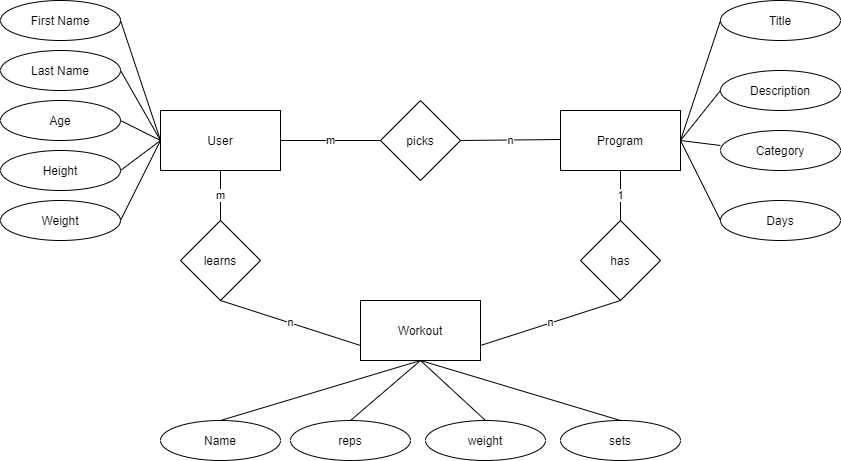

The diagram above was exported from draw.io. Its source (the exported page's mxGraphModel, read from the mxfile embedded in the PNG):
<mxGraphModel dx="1422" dy="822" grid="1" gridSize="10" guides="1" tooltips="1" connect="1" arrows="1" fold="1" page="1" pageScale="1" pageWidth="850" pageHeight="1100" math="0" shadow="0">
  <root>
    <mxCell id="0" />
    <mxCell id="1" parent="0" />
    <mxCell id="NGHMS6nd_nQmpizu9X-5-1" value="User" style="rounded=0;whiteSpace=wrap;html=1;" vertex="1" parent="1">
      <mxGeometry x="160" y="370" width="120" height="60" as="geometry" />
    </mxCell>
    <mxCell id="NGHMS6nd_nQmpizu9X-5-2" value="Workout" style="rounded=0;whiteSpace=wrap;html=1;" vertex="1" parent="1">
      <mxGeometry x="360" y="560" width="120" height="60" as="geometry" />
    </mxCell>
    <mxCell id="NGHMS6nd_nQmpizu9X-5-3" value="Program" style="rounded=0;whiteSpace=wrap;html=1;" vertex="1" parent="1">
      <mxGeometry x="560" y="370" width="120" height="60" as="geometry" />
    </mxCell>
    <mxCell id="NGHMS6nd_nQmpizu9X-5-4" value="picks" style="rhombus;whiteSpace=wrap;html=1;" vertex="1" parent="1">
      <mxGeometry x="380" y="360" width="80" height="80" as="geometry" />
    </mxCell>
    <mxCell id="NGHMS6nd_nQmpizu9X-5-5" value="has" style="rhombus;whiteSpace=wrap;html=1;" vertex="1" parent="1">
      <mxGeometry x="580" y="480" width="80" height="80" as="geometry" />
    </mxCell>
    <mxCell id="NGHMS6nd_nQmpizu9X-5-6" value="learns" style="rhombus;whiteSpace=wrap;html=1;" vertex="1" parent="1">
      <mxGeometry x="180" y="480" width="80" height="80" as="geometry" />
    </mxCell>
    <mxCell id="NGHMS6nd_nQmpizu9X-5-7" value="n" style="endArrow=none;html=1;exitX=1;exitY=0.75;exitDx=0;exitDy=0;" edge="1" parent="1" source="NGHMS6nd_nQmpizu9X-5-2">
      <mxGeometry width="50" height="50" relative="1" as="geometry">
        <mxPoint x="570" y="610" as="sourcePoint" />
        <mxPoint x="620" y="560" as="targetPoint" />
      </mxGeometry>
    </mxCell>
    <mxCell id="NGHMS6nd_nQmpizu9X-5-8" value="1" style="endArrow=none;html=1;exitX=0.5;exitY=0;exitDx=0;exitDy=0;entryX=0.5;entryY=1;entryDx=0;entryDy=0;" edge="1" parent="1" source="NGHMS6nd_nQmpizu9X-5-5" target="NGHMS6nd_nQmpizu9X-5-3">
      <mxGeometry width="50" height="50" relative="1" as="geometry">
        <mxPoint x="570" y="610" as="sourcePoint" />
        <mxPoint x="650" y="580" as="targetPoint" />
      </mxGeometry>
    </mxCell>
    <mxCell id="NGHMS6nd_nQmpizu9X-5-9" value="n" style="endArrow=none;html=1;" edge="1" parent="1">
      <mxGeometry width="50" height="50" relative="1" as="geometry">
        <mxPoint x="460" y="400" as="sourcePoint" />
        <mxPoint x="560" y="399" as="targetPoint" />
      </mxGeometry>
    </mxCell>
    <mxCell id="NGHMS6nd_nQmpizu9X-5-10" value="m" style="endArrow=none;html=1;exitX=1;exitY=0.5;exitDx=0;exitDy=0;" edge="1" parent="1" source="NGHMS6nd_nQmpizu9X-5-1">
      <mxGeometry width="50" height="50" relative="1" as="geometry">
        <mxPoint x="330" y="450" as="sourcePoint" />
        <mxPoint x="380" y="400" as="targetPoint" />
      </mxGeometry>
    </mxCell>
    <mxCell id="NGHMS6nd_nQmpizu9X-5-11" value="n" style="endArrow=none;html=1;exitX=0;exitY=0.75;exitDx=0;exitDy=0;" edge="1" parent="1" source="NGHMS6nd_nQmpizu9X-5-2">
      <mxGeometry width="50" height="50" relative="1" as="geometry">
        <mxPoint x="170" y="610" as="sourcePoint" />
        <mxPoint x="220" y="560" as="targetPoint" />
      </mxGeometry>
    </mxCell>
    <mxCell id="NGHMS6nd_nQmpizu9X-5-12" value="m" style="endArrow=none;html=1;entryX=0.5;entryY=1;entryDx=0;entryDy=0;" edge="1" parent="1" target="NGHMS6nd_nQmpizu9X-5-1">
      <mxGeometry width="50" height="50" relative="1" as="geometry">
        <mxPoint x="220" y="480" as="sourcePoint" />
        <mxPoint x="270" y="430" as="targetPoint" />
      </mxGeometry>
    </mxCell>
    <mxCell id="NGHMS6nd_nQmpizu9X-5-14" value="Age" style="ellipse;whiteSpace=wrap;html=1;" vertex="1" parent="1">
      <mxGeometry y="360" width="120" height="40" as="geometry" />
    </mxCell>
    <mxCell id="NGHMS6nd_nQmpizu9X-5-15" value="First Name" style="ellipse;whiteSpace=wrap;html=1;" vertex="1" parent="1">
      <mxGeometry y="260" width="120" height="40" as="geometry" />
    </mxCell>
    <mxCell id="NGHMS6nd_nQmpizu9X-5-16" value="Weight" style="ellipse;whiteSpace=wrap;html=1;" vertex="1" parent="1">
      <mxGeometry y="460" width="120" height="40" as="geometry" />
    </mxCell>
    <mxCell id="NGHMS6nd_nQmpizu9X-5-17" value="Height" style="ellipse;whiteSpace=wrap;html=1;" vertex="1" parent="1">
      <mxGeometry y="410" width="120" height="40" as="geometry" />
    </mxCell>
    <mxCell id="NGHMS6nd_nQmpizu9X-5-18" value="Last Name" style="ellipse;whiteSpace=wrap;html=1;" vertex="1" parent="1">
      <mxGeometry y="310" width="120" height="40" as="geometry" />
    </mxCell>
    <mxCell id="NGHMS6nd_nQmpizu9X-5-19" value="Days" style="ellipse;whiteSpace=wrap;html=1;" vertex="1" parent="1">
      <mxGeometry x="720" y="460" width="120" height="40" as="geometry" />
    </mxCell>
    <mxCell id="NGHMS6nd_nQmpizu9X-5-20" value="Category" style="ellipse;whiteSpace=wrap;html=1;" vertex="1" parent="1">
      <mxGeometry x="720" y="390" width="120" height="40" as="geometry" />
    </mxCell>
    <mxCell id="NGHMS6nd_nQmpizu9X-5-21" value="Description" style="ellipse;whiteSpace=wrap;html=1;" vertex="1" parent="1">
      <mxGeometry x="720" y="330" width="120" height="40" as="geometry" />
    </mxCell>
    <mxCell id="NGHMS6nd_nQmpizu9X-5-22" value="Title" style="ellipse;whiteSpace=wrap;html=1;" vertex="1" parent="1">
      <mxGeometry x="720" y="260" width="120" height="40" as="geometry" />
    </mxCell>
    <mxCell id="NGHMS6nd_nQmpizu9X-5-23" value="weight" style="ellipse;whiteSpace=wrap;html=1;" vertex="1" parent="1">
      <mxGeometry x="425" y="680" width="120" height="40" as="geometry" />
    </mxCell>
    <mxCell id="NGHMS6nd_nQmpizu9X-5-24" value="reps" style="ellipse;whiteSpace=wrap;html=1;" vertex="1" parent="1">
      <mxGeometry x="290" y="680" width="120" height="40" as="geometry" />
    </mxCell>
    <mxCell id="NGHMS6nd_nQmpizu9X-5-25" value="Name" style="ellipse;whiteSpace=wrap;html=1;" vertex="1" parent="1">
      <mxGeometry x="160" y="680" width="120" height="40" as="geometry" />
    </mxCell>
    <mxCell id="NGHMS6nd_nQmpizu9X-5-29" value="" style="endArrow=none;html=1;entryX=0;entryY=0.5;entryDx=0;entryDy=0;" edge="1" parent="1" target="NGHMS6nd_nQmpizu9X-5-1">
      <mxGeometry width="50" height="50" relative="1" as="geometry">
        <mxPoint x="120" y="280" as="sourcePoint" />
        <mxPoint x="170" y="230" as="targetPoint" />
      </mxGeometry>
    </mxCell>
    <mxCell id="NGHMS6nd_nQmpizu9X-5-30" value="" style="endArrow=none;html=1;entryX=0;entryY=0.5;entryDx=0;entryDy=0;" edge="1" parent="1" target="NGHMS6nd_nQmpizu9X-5-1">
      <mxGeometry width="50" height="50" relative="1" as="geometry">
        <mxPoint x="120" y="330" as="sourcePoint" />
        <mxPoint x="170" y="280" as="targetPoint" />
      </mxGeometry>
    </mxCell>
    <mxCell id="NGHMS6nd_nQmpizu9X-5-31" value="" style="endArrow=none;html=1;entryX=0;entryY=0.5;entryDx=0;entryDy=0;" edge="1" parent="1" target="NGHMS6nd_nQmpizu9X-5-1">
      <mxGeometry width="50" height="50" relative="1" as="geometry">
        <mxPoint x="120" y="380" as="sourcePoint" />
        <mxPoint x="170" y="330" as="targetPoint" />
      </mxGeometry>
    </mxCell>
    <mxCell id="NGHMS6nd_nQmpizu9X-5-32" value="" style="endArrow=none;html=1;" edge="1" parent="1">
      <mxGeometry width="50" height="50" relative="1" as="geometry">
        <mxPoint x="120" y="430" as="sourcePoint" />
        <mxPoint x="160" y="400" as="targetPoint" />
      </mxGeometry>
    </mxCell>
    <mxCell id="NGHMS6nd_nQmpizu9X-5-33" value="" style="endArrow=none;html=1;entryX=0;entryY=0.5;entryDx=0;entryDy=0;" edge="1" parent="1" target="NGHMS6nd_nQmpizu9X-5-1">
      <mxGeometry width="50" height="50" relative="1" as="geometry">
        <mxPoint x="120" y="480" as="sourcePoint" />
        <mxPoint x="170" y="430" as="targetPoint" />
      </mxGeometry>
    </mxCell>
    <mxCell id="NGHMS6nd_nQmpizu9X-5-34" value="" style="endArrow=none;html=1;" edge="1" parent="1">
      <mxGeometry width="50" height="50" relative="1" as="geometry">
        <mxPoint x="680" y="400" as="sourcePoint" />
        <mxPoint x="720" y="280" as="targetPoint" />
      </mxGeometry>
    </mxCell>
    <mxCell id="NGHMS6nd_nQmpizu9X-5-35" value="" style="endArrow=none;html=1;" edge="1" parent="1">
      <mxGeometry width="50" height="50" relative="1" as="geometry">
        <mxPoint x="680" y="400" as="sourcePoint" />
        <mxPoint x="720" y="350" as="targetPoint" />
      </mxGeometry>
    </mxCell>
    <mxCell id="NGHMS6nd_nQmpizu9X-5-36" value="" style="endArrow=none;html=1;exitX=1;exitY=0.5;exitDx=0;exitDy=0;" edge="1" parent="1" source="NGHMS6nd_nQmpizu9X-5-3">
      <mxGeometry width="50" height="50" relative="1" as="geometry">
        <mxPoint x="670" y="455" as="sourcePoint" />
        <mxPoint x="720" y="405" as="targetPoint" />
      </mxGeometry>
    </mxCell>
    <mxCell id="NGHMS6nd_nQmpizu9X-5-37" value="" style="endArrow=none;html=1;exitX=1;exitY=0.5;exitDx=0;exitDy=0;" edge="1" parent="1" source="NGHMS6nd_nQmpizu9X-5-3">
      <mxGeometry width="50" height="50" relative="1" as="geometry">
        <mxPoint x="670" y="530" as="sourcePoint" />
        <mxPoint x="720" y="480" as="targetPoint" />
      </mxGeometry>
    </mxCell>
    <mxCell id="NGHMS6nd_nQmpizu9X-5-38" value="" style="endArrow=none;html=1;entryX=0.5;entryY=1;entryDx=0;entryDy=0;exitX=0.5;exitY=0;exitDx=0;exitDy=0;" edge="1" parent="1" source="NGHMS6nd_nQmpizu9X-5-23" target="NGHMS6nd_nQmpizu9X-5-2">
      <mxGeometry width="50" height="50" relative="1" as="geometry">
        <mxPoint x="540" y="680" as="sourcePoint" />
        <mxPoint x="590" y="630" as="targetPoint" />
      </mxGeometry>
    </mxCell>
    <mxCell id="NGHMS6nd_nQmpizu9X-5-39" value="" style="endArrow=none;html=1;entryX=0.5;entryY=1;entryDx=0;entryDy=0;exitX=0.5;exitY=0;exitDx=0;exitDy=0;" edge="1" parent="1" source="NGHMS6nd_nQmpizu9X-5-24" target="NGHMS6nd_nQmpizu9X-5-2">
      <mxGeometry width="50" height="50" relative="1" as="geometry">
        <mxPoint x="420" y="680" as="sourcePoint" />
        <mxPoint x="470" y="630" as="targetPoint" />
      </mxGeometry>
    </mxCell>
    <mxCell id="NGHMS6nd_nQmpizu9X-5-40" value="" style="endArrow=none;html=1;entryX=0.5;entryY=1;entryDx=0;entryDy=0;exitX=0.5;exitY=0;exitDx=0;exitDy=0;" edge="1" parent="1" source="NGHMS6nd_nQmpizu9X-5-25" target="NGHMS6nd_nQmpizu9X-5-2">
      <mxGeometry width="50" height="50" relative="1" as="geometry">
        <mxPoint x="300" y="680" as="sourcePoint" />
        <mxPoint x="350" y="630" as="targetPoint" />
      </mxGeometry>
    </mxCell>
    <mxCell id="NGHMS6nd_nQmpizu9X-5-41" value="sets" style="ellipse;whiteSpace=wrap;html=1;" vertex="1" parent="1">
      <mxGeometry x="560" y="680" width="120" height="40" as="geometry" />
    </mxCell>
    <mxCell id="NGHMS6nd_nQmpizu9X-5-42" value="" style="endArrow=none;html=1;entryX=0.5;entryY=0;entryDx=0;entryDy=0;exitX=0.5;exitY=1;exitDx=0;exitDy=0;" edge="1" parent="1" source="NGHMS6nd_nQmpizu9X-5-2" target="NGHMS6nd_nQmpizu9X-5-41">
      <mxGeometry width="50" height="50" relative="1" as="geometry">
        <mxPoint x="510" y="650" as="sourcePoint" />
        <mxPoint x="560" y="600" as="targetPoint" />
      </mxGeometry>
    </mxCell>
  </root>
</mxGraphModel>